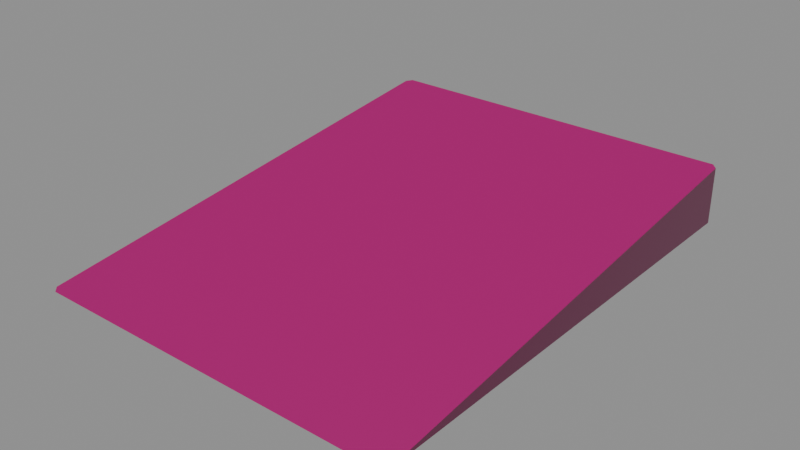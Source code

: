 # Source: radiator_sliding_wedge.blend  (saved by Blender 5.2.44; exported with 4.5.12 LTS)
import bpy
from mathutils import Matrix  # noqa: F401  (used for matrix-valued properties, if any)

bpy.ops.wm.read_factory_settings(use_empty=True)
scene = bpy.context.scene
scene.name = 'Scene'

# ---- collections
col_runtime_sliding_wedge = bpy.data.collections.new('Runtime sliding wedge'); scene.collection.children.link(col_runtime_sliding_wedge)

# ---- images (referenced by path relative to the original .blend; pixels are not part of the script)
import os
ASSET_DIR = os.environ.get("B2B_ASSET_DIR", "")  # directory of the original .blend (textures are referenced by path, not embedded)
HERE = os.path.dirname(os.path.abspath(__file__))  # packed textures are extracted next to this script under _unpacked/

def load_image(name, relpath, width, height, colorspace="sRGB"):
    """Load a texture the original file referenced (path relative to the .blend, or extracted next to this script)."""
    p = next((c for c in (os.path.join(HERE, relpath), os.path.join(ASSET_DIR, relpath)) if relpath and os.path.exists(c)), "")
    if p:
        img = bpy.data.images.load(p, check_existing=True)
        img.name = name
    else:  # same state as the original file: an image datablock whose file is absent (Cycles renders it pink)
        img = bpy.data.images.new(name, width, height)
        img.source = "FILE"
        img.filepath = "//" + (relpath or name)
    img.colorspace_settings.name = colorspace
    return img
img_t_ai_materials_timber_albedo_png = load_image('T_ai_materials_timber_albedo.png', 'T_ai_materials_timber_albedo.png', 1024, 1024, 'sRGB')
img_t_ai_materials_timber_rough_png = load_image('T_ai_materials_timber_rough.png', 'T_ai_materials_timber_rough.png', 1024, 1024, 'Non-Color')
img_t_ai_materials_timber_normal_png = load_image('T_ai_materials_timber_normal.png', 'T_ai_materials_timber_normal.png', 1024, 1024, 'Non-Color')

# ---- materials (node trees are filled in below, after node groups)
mat_catalog_timber = bpy.data.materials.new('CATALOG_timber')

# ---- material node trees
mat_catalog_timber.use_nodes = True; mat_catalog_timber.node_tree.nodes.clear()
_N = mat_catalog_timber.node_tree.nodes; _L = mat_catalog_timber.node_tree.links
n0 = _N.new('ShaderNodeBsdfPrincipled'); n0.name = 'Principled BSDF'; n0.location = (-200, 100)
n0.inputs[10].default_value = 0.005
n1 = _N.new('ShaderNodeOutputMaterial'); n1.name = 'Material Output'; n1.location = (200, 100)
n2 = _N.new('ShaderNodeTexCoord'); n2.name = 'Texture Coordinate'; n2.location = (0, 0)
n3 = _N.new('ShaderNodeVectorMath'); n3.name = 'Vector Math'; n3.location = (0, 0)
n3.operation = 'SCALE'
n4 = _N.new('ShaderNodeTexImage'); n4.name = 'Image Texture'; n4.location = (0, 0)
n4.image = img_t_ai_materials_timber_albedo_png
n5 = _N.new('ShaderNodeMixRGB'); n5.name = 'Mix (Legacy)'; n5.location = (0, 0)
n5.inputs[0].default_value = 1.0
n5.inputs[1].default_value = (0.255, 0.1373, 0.06052, 1.0)
n6 = _N.new('ShaderNodeMixRGB'); n6.name = 'Mix (Legacy).001'; n6.location = (0, 0)
n6.blend_type = 'MULTIPLY'
n6.inputs[0].default_value = 1.0
n6.inputs[2].default_value = (0.3424, 0.233, 0.1329, 1.0)
n7 = _N.new('ShaderNodeTexImage'); n7.name = 'Image Texture.001'; n7.location = (0, 0)
n7.image = img_t_ai_materials_timber_rough_png
n8 = _N.new('ShaderNodeMath'); n8.name = 'Math'; n8.location = (0, 0)
n8.operation = 'MULTIPLY'
n8.inputs[1].default_value = 1.0
n9 = _N.new('ShaderNodeTexImage'); n9.name = 'Image Texture.002'; n9.location = (0, 0)
n9.image = img_t_ai_materials_timber_normal_png
n10 = _N.new('ShaderNodeNormalMap'); n10.name = 'Normal Map'; n10.location = (0, 0)
n10.width = 160
n10.inputs[0].default_value = 0.35
_L.new(n0.outputs[0], n1.inputs[0])
_L.new(n2.outputs[2], n3.inputs[0])
_L.new(n3.outputs[0], n4.inputs[0])
_L.new(n4.outputs[0], n5.inputs[2])
_L.new(n5.outputs[0], n6.inputs[1])
_L.new(n6.outputs[0], n0.inputs[0])
_L.new(n3.outputs[0], n7.inputs[0])
_L.new(n7.outputs[0], n8.inputs[0])
_L.new(n8.outputs[0], n0.inputs[2])
_L.new(n3.outputs[0], n9.inputs[0])
_L.new(n9.outputs[0], n10.inputs[1])
_L.new(n10.outputs[0], n0.inputs[5])
n1.is_active_output = True

# ---- meshes
me_slidingpitchwedge_timber = bpy.data.meshes.new('SlidingPitchWedge_timber')
me_slidingpitchwedge_timber.from_pydata([(-0.068, 0.0, 0.0), (0.068, 0.0, 0.0), (0.07, 0.002, 0.0), (0.07, 0.178, 0.0), (0.068, 0.18, 0.0), (-0.068, 0.18, 0.0), (-0.07, 0.178, 0.0), (-0.07, 0.002, 0.0), (0.07, 0.002, 0.00024), (0.07, 0.178, 0.02136), (0.068, 0.18, 0.0216), (-0.068, 0.18, 0.0216), (-0.07, 0.178, 0.02136), (-0.07, 0.002, 0.00024)], [], [(2, 1, 0), (12, 13, 9), (0, 7, 2), (1, 2, 8), (3, 8, 2), (4, 9, 3), (5, 10, 4), (5, 12, 11), (6, 13, 12), (7, 0, 13), (7, 6, 2), (6, 5, 4), (4, 3, 6), (3, 2, 6), (13, 0, 1), (1, 8, 13), (8, 9, 13), (9, 10, 11), (11, 12, 9), (3, 9, 8), (4, 10, 9), (5, 11, 10), (5, 6, 12), (6, 7, 13)])
_uv = me_slidingpitchwedge_timber.uv_layers.new(name='Metres')
_uv.uv.foreach_set('vector', [0.93, 0.002, 0.932, 0.0, 1.068, 0.0, 0.93, 0.1793, 0.93, 0.002014, 1.07, 0.1793, 1.068, 0.0, 1.07, 0.002, 0.93, 0.002, 0.04808, 0.0, 0.05091, 0.0, 0.05091, 0.00024, 0.178, 0.0, 0.002, 0.00024, 0.002, 0.0, 0.0792, 0.0, 0.07637, 0.02136, 0.07637, 0.0, 1.068, 0.0, 0.932, 0.0216, 0.932, 0.0, 0.9208, 0.0, 0.9236, 0.02136, 0.9208, 0.0216, 0.822, 0.0, 0.998, 0.00024, 0.822, 0.02136, 0.9491, 0.0, 0.9519, 0.0, 0.9491, 0.00024, 1.07, 0.002, 1.07, 0.178, 0.93, 0.002, 1.07, 0.178, 1.068, 0.18, 0.932, 0.18, 0.932, 0.18, 0.93, 0.178, 1.07, 0.178, 0.93, 0.178, 0.93, 0.002, 1.07, 0.178, 0.93, 0.002014, 0.932, 0.0, 1.068, 0.0, 1.068, 0.0, 1.07, 0.002014, 0.93, 0.002014, 1.07, 0.002014, 1.07, 0.1793, 0.93, 0.002014, 1.07, 0.1793, 1.068, 0.1813, 0.932, 0.1813, 0.932, 0.1813, 0.93, 0.1793, 1.07, 0.1793, 0.178, 0.0, 0.178, 0.02136, 0.002, 0.00024, 0.0792, 0.0, 0.0792, 0.0216, 0.07637, 0.02136, 1.068, 0.0, 1.068, 0.0216, 0.932, 0.0216, 0.9208, 0.0, 0.9236, 0.0, 0.9236, 0.02136, 0.822, 0.0, 0.998, 0.0, 0.998, 0.00024])
me_slidingpitchwedge_timber.materials.append(mat_catalog_timber)
me_slidingpitchwedge_timber.update()
me_slidingpitchwedge_timber.normals_split_custom_set([tuple(v) for v in zip(*[iter([0.0, 0.0, -1.0, 0.0, 0.0, -1.0, 0.0, 0.0, -1.0, 0.0, -0.1191, 0.9929, 0.0, -0.1191, 0.9929, 0.0, -0.1191, 0.9929, 0.0, 0.0, -1.0, 0.0, 0.0, -1.0, 0.0, 0.0, -1.0, 0.7071, -0.7071, 0.0, 0.7071, -0.7071, 0.0, 0.7071, -0.7071, 0.0, 1.0, 0.0, 0.0, 1.0, 0.0, 0.0, 1.0, 0.0, 0.0, 0.7071, 0.7071, 0.0, 0.7071, 0.7071, 0.0, 0.7071, 0.7071, 0.0, 0.0, 1.0, 0.0, 0.0, 1.0, 0.0, 0.0, 1.0, 0.0, -0.7071, 0.7071, 0.0, -0.7071, 0.7071, 0.0, -0.7071, 0.7071, 0.0, -1.0, 0.0, 0.0, -1.0, 0.0, 0.0, -1.0, 0.0, 0.0, -0.7071, -0.7071, 0.0, -0.7071, -0.7071, 0.0, -0.7071, -0.7071, 0.0, 0.0, 0.0, -1.0, 0.0, 0.0, -1.0, 0.0, 0.0, -1.0, 0.0, 0.0, -1.0, 0.0, 0.0, -1.0, 0.0, 0.0, -1.0, 0.0, 0.0, -1.0, 0.0, 0.0, -1.0, 0.0, 0.0, -1.0, 0.0, 0.0, -1.0, 0.0, 0.0, -1.0, 0.0, 0.0, -1.0, 0.0, -0.1191, 0.9929, 0.0, -0.1191, 0.9929, 0.0, -0.1191, 0.9929, 0.0, -0.1191, 0.9929, 0.0, -0.1191, 0.9929, 0.0, -0.1191, 0.9929, 0.0, -0.1191, 0.9929, 0.0, -0.1191, 0.9929, 0.0, -0.1191, 0.9929, 0.0, -0.1191, 0.9929, 0.0, -0.1191, 0.9929, 0.0, -0.1191, 0.9929, 0.0, -0.1191, 0.9929, 0.0, -0.1191, 0.9929, 0.0, -0.1191, 0.9929, 1.0, 0.0, 0.0, 1.0, 0.0, 0.0, 1.0, 0.0, 0.0, 0.7071, 0.7071, 0.0, 0.7071, 0.7071, 0.0, 0.7071, 0.7071, 0.0, 0.0, 1.0, 0.0, 0.0, 1.0, 0.0, 0.0, 1.0, 0.0, -0.7071, 0.7071, 0.0, -0.7071, 0.7071, 0.0, -0.7071, 0.7071, 0.0, -1.0, 0.0, 0.0, -1.0, 0.0, 0.0, -1.0, 0.0, 0.0])] * 3)])

# ---- objects
ob_slidingpitchwedge_timber = bpy.data.objects.new('SlidingPitchWedge_timber', me_slidingpitchwedge_timber)

# ---- transforms, parenting, visibility, modifiers, constraints
ob_slidingpitchwedge_timber.location = (0.0, 0.0, 0.0)

# ---- collection membership
col_runtime_sliding_wedge.objects.link(ob_slidingpitchwedge_timber)

# ---- scene / render settings (as saved in the file)
scene.frame_start = 1; scene.frame_end = 250; scene.frame_set(1)
scene.render.engine = 'BLENDER_EEVEE_NEXT'
scene.render.bake_bias = 0.0
scene.render.bake_samples = 0
scene.render.compositor_device = 'GPU'
scene.eevee.use_volume_custom_range = False
scene.eevee.fast_gi_thickness_near = 0.1
scene.eevee.fast_gi_thickness_far = 0.0
scene.eevee.ray_tracing_options.screen_trace_thickness = 0.1
bpy.context.view_layer.update()

# ---- added for rendering (the .blend has no active camera and no usable light): camera, sun + grey world if the file has none
cam_auto = bpy.data.cameras.new('AutoCamera')
cam_auto.lens = 50.0
cam_auto.sensor_width = 36.0
cam_auto.clip_end = 1000.0
ob_auto_camera = bpy.data.objects.new('AutoCamera', cam_auto)
scene.collection.objects.link(ob_auto_camera)
ob_auto_camera.location = (0.211928, -0.164314, 0.180342)
ob_auto_camera.rotation_euler = (1.09748, -7.21219e-08, 0.694738)
scene.camera = ob_auto_camera
light_auto_sun = bpy.data.lights.new('AutoSun', 'SUN')
light_auto_sun.energy = 3.0
light_auto_sun.angle = 0.0523599
ob_auto_sun = bpy.data.objects.new('AutoSun', light_auto_sun)
scene.collection.objects.link(ob_auto_sun)
ob_auto_sun.rotation_euler = (0.872665, 0.174533, 0.523599)
if scene.world is None:
    world_auto = bpy.data.worlds.new('AutoWorld')
    world_auto.color = (0.3, 0.3, 0.3)
    scene.world = world_auto
bpy.context.view_layer.update()

